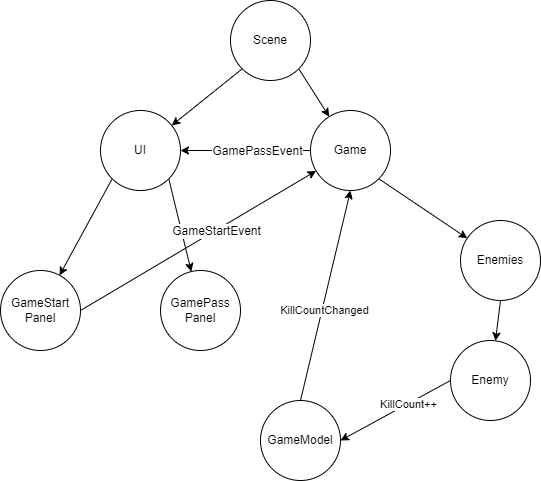

The diagram above was exported from draw.io. Its source (the exported page's mxGraphModel, read from the mxfile embedded in the PNG):
<mxGraphModel dx="1038" dy="649" grid="1" gridSize="10" guides="1" tooltips="1" connect="1" arrows="1" fold="1" page="1" pageScale="1" pageWidth="827" pageHeight="1169" math="0" shadow="0">
  <root>
    <mxCell id="0" />
    <mxCell id="1" parent="0" />
    <mxCell id="L3EOAWfUoea8jpkT-pfs-9" style="rounded=0;orthogonalLoop=1;jettySize=auto;html=1;exitX=0;exitY=1;exitDx=0;exitDy=0;fontSize=12;" parent="1" source="L3EOAWfUoea8jpkT-pfs-1" target="L3EOAWfUoea8jpkT-pfs-2" edge="1">
      <mxGeometry relative="1" as="geometry" />
    </mxCell>
    <mxCell id="L3EOAWfUoea8jpkT-pfs-10" style="edgeStyle=none;rounded=0;orthogonalLoop=1;jettySize=auto;html=1;fontSize=12;exitX=1;exitY=1;exitDx=0;exitDy=0;" parent="1" source="L3EOAWfUoea8jpkT-pfs-1" target="L3EOAWfUoea8jpkT-pfs-3" edge="1">
      <mxGeometry relative="1" as="geometry" />
    </mxCell>
    <mxCell id="L3EOAWfUoea8jpkT-pfs-1" value="Scene" style="ellipse;whiteSpace=wrap;html=1;aspect=fixed;" parent="1" vertex="1">
      <mxGeometry x="360" y="90" width="80" height="80" as="geometry" />
    </mxCell>
    <mxCell id="L3EOAWfUoea8jpkT-pfs-11" style="edgeStyle=none;rounded=0;orthogonalLoop=1;jettySize=auto;html=1;exitX=0;exitY=1;exitDx=0;exitDy=0;fontSize=12;" parent="1" source="L3EOAWfUoea8jpkT-pfs-2" target="L3EOAWfUoea8jpkT-pfs-4" edge="1">
      <mxGeometry relative="1" as="geometry" />
    </mxCell>
    <mxCell id="L3EOAWfUoea8jpkT-pfs-12" style="edgeStyle=none;rounded=0;orthogonalLoop=1;jettySize=auto;html=1;exitX=1;exitY=1;exitDx=0;exitDy=0;fontSize=12;" parent="1" source="L3EOAWfUoea8jpkT-pfs-2" target="L3EOAWfUoea8jpkT-pfs-5" edge="1">
      <mxGeometry relative="1" as="geometry" />
    </mxCell>
    <mxCell id="L3EOAWfUoea8jpkT-pfs-2" value="UI" style="ellipse;whiteSpace=wrap;html=1;aspect=fixed;" parent="1" vertex="1">
      <mxGeometry x="230" y="200" width="80" height="80" as="geometry" />
    </mxCell>
    <mxCell id="L3EOAWfUoea8jpkT-pfs-14" style="edgeStyle=none;rounded=0;orthogonalLoop=1;jettySize=auto;html=1;exitX=1;exitY=1;exitDx=0;exitDy=0;fontSize=12;" parent="1" source="L3EOAWfUoea8jpkT-pfs-3" target="L3EOAWfUoea8jpkT-pfs-7" edge="1">
      <mxGeometry relative="1" as="geometry" />
    </mxCell>
    <mxCell id="L3EOAWfUoea8jpkT-pfs-3" value="Game" style="ellipse;whiteSpace=wrap;html=1;aspect=fixed;" parent="1" vertex="1">
      <mxGeometry x="440" y="200" width="80" height="80" as="geometry" />
    </mxCell>
    <mxCell id="L3EOAWfUoea8jpkT-pfs-4" value="&lt;font style=&quot;font-size: 12px&quot;&gt;GameStart&lt;br&gt;Panel&lt;/font&gt;" style="ellipse;whiteSpace=wrap;html=1;aspect=fixed;" parent="1" vertex="1">
      <mxGeometry x="130" y="360" width="80" height="80" as="geometry" />
    </mxCell>
    <mxCell id="L3EOAWfUoea8jpkT-pfs-5" value="GamePass&lt;br&gt;Panel" style="ellipse;whiteSpace=wrap;html=1;aspect=fixed;fontSize=12;" parent="1" vertex="1">
      <mxGeometry x="290" y="360" width="80" height="80" as="geometry" />
    </mxCell>
    <mxCell id="L3EOAWfUoea8jpkT-pfs-16" style="edgeStyle=none;rounded=0;orthogonalLoop=1;jettySize=auto;html=1;fontSize=12;exitX=0.5;exitY=1;exitDx=0;exitDy=0;" parent="1" source="L3EOAWfUoea8jpkT-pfs-7" target="L3EOAWfUoea8jpkT-pfs-15" edge="1">
      <mxGeometry relative="1" as="geometry" />
    </mxCell>
    <mxCell id="L3EOAWfUoea8jpkT-pfs-7" value="Enemies" style="ellipse;whiteSpace=wrap;html=1;aspect=fixed;fontSize=12;" parent="1" vertex="1">
      <mxGeometry x="590" y="310" width="80" height="80" as="geometry" />
    </mxCell>
    <mxCell id="L3EOAWfUoea8jpkT-pfs-15" value="Enemy" style="ellipse;whiteSpace=wrap;html=1;aspect=fixed;fontSize=12;" parent="1" vertex="1">
      <mxGeometry x="580" y="430" width="80" height="80" as="geometry" />
    </mxCell>
    <mxCell id="L3EOAWfUoea8jpkT-pfs-29" style="rounded=0;orthogonalLoop=1;jettySize=auto;html=1;fontSize=12;fontColor=#000000;exitX=1;exitY=0.5;exitDx=0;exitDy=0;" parent="1" source="L3EOAWfUoea8jpkT-pfs-4" target="L3EOAWfUoea8jpkT-pfs-3" edge="1">
      <mxGeometry relative="1" as="geometry">
        <mxPoint x="343.8469773180259" y="490" as="sourcePoint" />
      </mxGeometry>
    </mxCell>
    <mxCell id="JTuhjH55b2BhZ2eZskdR-2" value="&lt;span style=&quot;font-size: 12px;&quot;&gt;GameStartEvent&lt;/span&gt;" style="edgeLabel;html=1;align=center;verticalAlign=middle;resizable=0;points=[];labelBackgroundColor=#FFFFFF;" vertex="1" connectable="0" parent="L3EOAWfUoea8jpkT-pfs-29">
      <mxGeometry x="0.1463" y="-1" relative="1" as="geometry">
        <mxPoint as="offset" />
      </mxGeometry>
    </mxCell>
    <mxCell id="L3EOAWfUoea8jpkT-pfs-31" style="rounded=0;orthogonalLoop=1;jettySize=auto;html=1;exitX=0;exitY=0.5;exitDx=0;exitDy=0;entryX=1;entryY=0.5;entryDx=0;entryDy=0;fontSize=12;fontColor=#000000;" parent="1" source="L3EOAWfUoea8jpkT-pfs-3" target="L3EOAWfUoea8jpkT-pfs-2" edge="1">
      <mxGeometry relative="1" as="geometry">
        <mxPoint x="445" y="490" as="sourcePoint" />
      </mxGeometry>
    </mxCell>
    <mxCell id="JTuhjH55b2BhZ2eZskdR-1" value="&lt;span style=&quot;font-size: 12px;&quot;&gt;GamePassEvent&lt;/span&gt;" style="edgeLabel;html=1;align=center;verticalAlign=middle;resizable=0;points=[];labelBackgroundColor=#FFFFFF;" vertex="1" connectable="0" parent="L3EOAWfUoea8jpkT-pfs-31">
      <mxGeometry x="-0.1648" relative="1" as="geometry">
        <mxPoint as="offset" />
      </mxGeometry>
    </mxCell>
    <mxCell id="JTuhjH55b2BhZ2eZskdR-3" value="GameModel" style="ellipse;whiteSpace=wrap;html=1;aspect=fixed;" vertex="1" parent="1">
      <mxGeometry x="390" y="490" width="80" height="80" as="geometry" />
    </mxCell>
    <mxCell id="JTuhjH55b2BhZ2eZskdR-5" value="" style="endArrow=classic;html=1;rounded=0;exitX=0;exitY=0.5;exitDx=0;exitDy=0;entryX=1;entryY=0.5;entryDx=0;entryDy=0;" edge="1" parent="1" source="L3EOAWfUoea8jpkT-pfs-15" target="JTuhjH55b2BhZ2eZskdR-3">
      <mxGeometry width="50" height="50" relative="1" as="geometry">
        <mxPoint x="300" y="540" as="sourcePoint" />
        <mxPoint x="350" y="490" as="targetPoint" />
      </mxGeometry>
    </mxCell>
    <mxCell id="JTuhjH55b2BhZ2eZskdR-6" value="KillCount++" style="edgeLabel;html=1;align=center;verticalAlign=middle;resizable=0;points=[];" vertex="1" connectable="0" parent="JTuhjH55b2BhZ2eZskdR-5">
      <mxGeometry x="-0.2412" y="-1" relative="1" as="geometry">
        <mxPoint y="1" as="offset" />
      </mxGeometry>
    </mxCell>
    <mxCell id="JTuhjH55b2BhZ2eZskdR-8" value="" style="endArrow=classic;html=1;rounded=0;exitX=0.5;exitY=0;exitDx=0;exitDy=0;entryX=0.5;entryY=1;entryDx=0;entryDy=0;" edge="1" parent="1" source="JTuhjH55b2BhZ2eZskdR-3" target="L3EOAWfUoea8jpkT-pfs-3">
      <mxGeometry width="50" height="50" relative="1" as="geometry">
        <mxPoint x="420" y="330" as="sourcePoint" />
        <mxPoint x="470" y="280" as="targetPoint" />
      </mxGeometry>
    </mxCell>
    <mxCell id="JTuhjH55b2BhZ2eZskdR-9" value="KillCountChanged" style="edgeLabel;html=1;align=center;verticalAlign=middle;resizable=0;points=[];" vertex="1" connectable="0" parent="JTuhjH55b2BhZ2eZskdR-8">
      <mxGeometry x="-0.1324" y="-2" relative="1" as="geometry">
        <mxPoint as="offset" />
      </mxGeometry>
    </mxCell>
  </root>
</mxGraphModel>